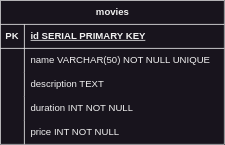

The diagram above was exported from draw.io. Its source (the exported page's mxGraphModel, read from the mxfile embedded in the PNG):
<mxGraphModel dx="794" dy="768" grid="1" gridSize="10" guides="1" tooltips="1" connect="1" arrows="1" fold="1" page="1" pageScale="1" pageWidth="827" pageHeight="1169" math="0" shadow="0">
  <root>
    <mxCell id="0" />
    <mxCell id="1" parent="0" />
    <mxCell id="6xj2hU0IzW4gfaIa1Ov0-1" value="movies" style="shape=table;startSize=30;container=1;collapsible=1;childLayout=tableLayout;fixedRows=1;rowLines=0;fontStyle=1;align=center;resizeLast=1;html=1;" vertex="1" parent="1">
      <mxGeometry x="240" y="160" width="280" height="180" as="geometry" />
    </mxCell>
    <mxCell id="6xj2hU0IzW4gfaIa1Ov0-2" value="" style="shape=tableRow;horizontal=0;startSize=0;swimlaneHead=0;swimlaneBody=0;fillColor=none;collapsible=0;dropTarget=0;points=[[0,0.5],[1,0.5]];portConstraint=eastwest;top=0;left=0;right=0;bottom=1;" vertex="1" parent="6xj2hU0IzW4gfaIa1Ov0-1">
      <mxGeometry y="30" width="280" height="30" as="geometry" />
    </mxCell>
    <mxCell id="6xj2hU0IzW4gfaIa1Ov0-3" value="PK" style="shape=partialRectangle;connectable=0;fillColor=none;top=0;left=0;bottom=0;right=0;fontStyle=1;overflow=hidden;whiteSpace=wrap;html=1;" vertex="1" parent="6xj2hU0IzW4gfaIa1Ov0-2">
      <mxGeometry width="30" height="30" as="geometry">
        <mxRectangle width="30" height="30" as="alternateBounds" />
      </mxGeometry>
    </mxCell>
    <mxCell id="6xj2hU0IzW4gfaIa1Ov0-4" value="id SERIAL PRIMARY KEY" style="shape=partialRectangle;connectable=0;fillColor=none;top=0;left=0;bottom=0;right=0;align=left;spacingLeft=6;fontStyle=5;overflow=hidden;whiteSpace=wrap;html=1;" vertex="1" parent="6xj2hU0IzW4gfaIa1Ov0-2">
      <mxGeometry x="30" width="250" height="30" as="geometry">
        <mxRectangle width="250" height="30" as="alternateBounds" />
      </mxGeometry>
    </mxCell>
    <mxCell id="6xj2hU0IzW4gfaIa1Ov0-5" value="" style="shape=tableRow;horizontal=0;startSize=0;swimlaneHead=0;swimlaneBody=0;fillColor=none;collapsible=0;dropTarget=0;points=[[0,0.5],[1,0.5]];portConstraint=eastwest;top=0;left=0;right=0;bottom=0;" vertex="1" parent="6xj2hU0IzW4gfaIa1Ov0-1">
      <mxGeometry y="60" width="280" height="30" as="geometry" />
    </mxCell>
    <mxCell id="6xj2hU0IzW4gfaIa1Ov0-6" value="" style="shape=partialRectangle;connectable=0;fillColor=none;top=0;left=0;bottom=0;right=0;editable=1;overflow=hidden;whiteSpace=wrap;html=1;" vertex="1" parent="6xj2hU0IzW4gfaIa1Ov0-5">
      <mxGeometry width="30" height="30" as="geometry">
        <mxRectangle width="30" height="30" as="alternateBounds" />
      </mxGeometry>
    </mxCell>
    <mxCell id="6xj2hU0IzW4gfaIa1Ov0-7" value="name VARCHAR(50) NOT NULL UNIQUE" style="shape=partialRectangle;connectable=0;fillColor=none;top=0;left=0;bottom=0;right=0;align=left;spacingLeft=6;overflow=hidden;whiteSpace=wrap;html=1;" vertex="1" parent="6xj2hU0IzW4gfaIa1Ov0-5">
      <mxGeometry x="30" width="250" height="30" as="geometry">
        <mxRectangle width="250" height="30" as="alternateBounds" />
      </mxGeometry>
    </mxCell>
    <mxCell id="6xj2hU0IzW4gfaIa1Ov0-8" value="" style="shape=tableRow;horizontal=0;startSize=0;swimlaneHead=0;swimlaneBody=0;fillColor=none;collapsible=0;dropTarget=0;points=[[0,0.5],[1,0.5]];portConstraint=eastwest;top=0;left=0;right=0;bottom=0;" vertex="1" parent="6xj2hU0IzW4gfaIa1Ov0-1">
      <mxGeometry y="90" width="280" height="30" as="geometry" />
    </mxCell>
    <mxCell id="6xj2hU0IzW4gfaIa1Ov0-9" value="" style="shape=partialRectangle;connectable=0;fillColor=none;top=0;left=0;bottom=0;right=0;editable=1;overflow=hidden;whiteSpace=wrap;html=1;" vertex="1" parent="6xj2hU0IzW4gfaIa1Ov0-8">
      <mxGeometry width="30" height="30" as="geometry">
        <mxRectangle width="30" height="30" as="alternateBounds" />
      </mxGeometry>
    </mxCell>
    <mxCell id="6xj2hU0IzW4gfaIa1Ov0-10" value="description TEXT" style="shape=partialRectangle;connectable=0;fillColor=none;top=0;left=0;bottom=0;right=0;align=left;spacingLeft=6;overflow=hidden;whiteSpace=wrap;html=1;" vertex="1" parent="6xj2hU0IzW4gfaIa1Ov0-8">
      <mxGeometry x="30" width="250" height="30" as="geometry">
        <mxRectangle width="250" height="30" as="alternateBounds" />
      </mxGeometry>
    </mxCell>
    <mxCell id="6xj2hU0IzW4gfaIa1Ov0-11" value="" style="shape=tableRow;horizontal=0;startSize=0;swimlaneHead=0;swimlaneBody=0;fillColor=none;collapsible=0;dropTarget=0;points=[[0,0.5],[1,0.5]];portConstraint=eastwest;top=0;left=0;right=0;bottom=0;" vertex="1" parent="6xj2hU0IzW4gfaIa1Ov0-1">
      <mxGeometry y="120" width="280" height="30" as="geometry" />
    </mxCell>
    <mxCell id="6xj2hU0IzW4gfaIa1Ov0-12" value="" style="shape=partialRectangle;connectable=0;fillColor=none;top=0;left=0;bottom=0;right=0;editable=1;overflow=hidden;whiteSpace=wrap;html=1;" vertex="1" parent="6xj2hU0IzW4gfaIa1Ov0-11">
      <mxGeometry width="30" height="30" as="geometry">
        <mxRectangle width="30" height="30" as="alternateBounds" />
      </mxGeometry>
    </mxCell>
    <mxCell id="6xj2hU0IzW4gfaIa1Ov0-13" value="duration INT NOT NULL" style="shape=partialRectangle;connectable=0;fillColor=none;top=0;left=0;bottom=0;right=0;align=left;spacingLeft=6;overflow=hidden;whiteSpace=wrap;html=1;" vertex="1" parent="6xj2hU0IzW4gfaIa1Ov0-11">
      <mxGeometry x="30" width="250" height="30" as="geometry">
        <mxRectangle width="250" height="30" as="alternateBounds" />
      </mxGeometry>
    </mxCell>
    <mxCell id="6xj2hU0IzW4gfaIa1Ov0-14" value="" style="shape=tableRow;horizontal=0;startSize=0;swimlaneHead=0;swimlaneBody=0;fillColor=none;collapsible=0;dropTarget=0;points=[[0,0.5],[1,0.5]];portConstraint=eastwest;top=0;left=0;right=0;bottom=0;" vertex="1" parent="6xj2hU0IzW4gfaIa1Ov0-1">
      <mxGeometry y="150" width="280" height="30" as="geometry" />
    </mxCell>
    <mxCell id="6xj2hU0IzW4gfaIa1Ov0-15" value="" style="shape=partialRectangle;connectable=0;fillColor=none;top=0;left=0;bottom=0;right=0;editable=1;overflow=hidden;whiteSpace=wrap;html=1;" vertex="1" parent="6xj2hU0IzW4gfaIa1Ov0-14">
      <mxGeometry width="30" height="30" as="geometry">
        <mxRectangle width="30" height="30" as="alternateBounds" />
      </mxGeometry>
    </mxCell>
    <mxCell id="6xj2hU0IzW4gfaIa1Ov0-16" value="price INT NOT NULL" style="shape=partialRectangle;connectable=0;fillColor=none;top=0;left=0;bottom=0;right=0;align=left;spacingLeft=6;overflow=hidden;whiteSpace=wrap;html=1;" vertex="1" parent="6xj2hU0IzW4gfaIa1Ov0-14">
      <mxGeometry x="30" width="250" height="30" as="geometry">
        <mxRectangle width="250" height="30" as="alternateBounds" />
      </mxGeometry>
    </mxCell>
  </root>
</mxGraphModel>